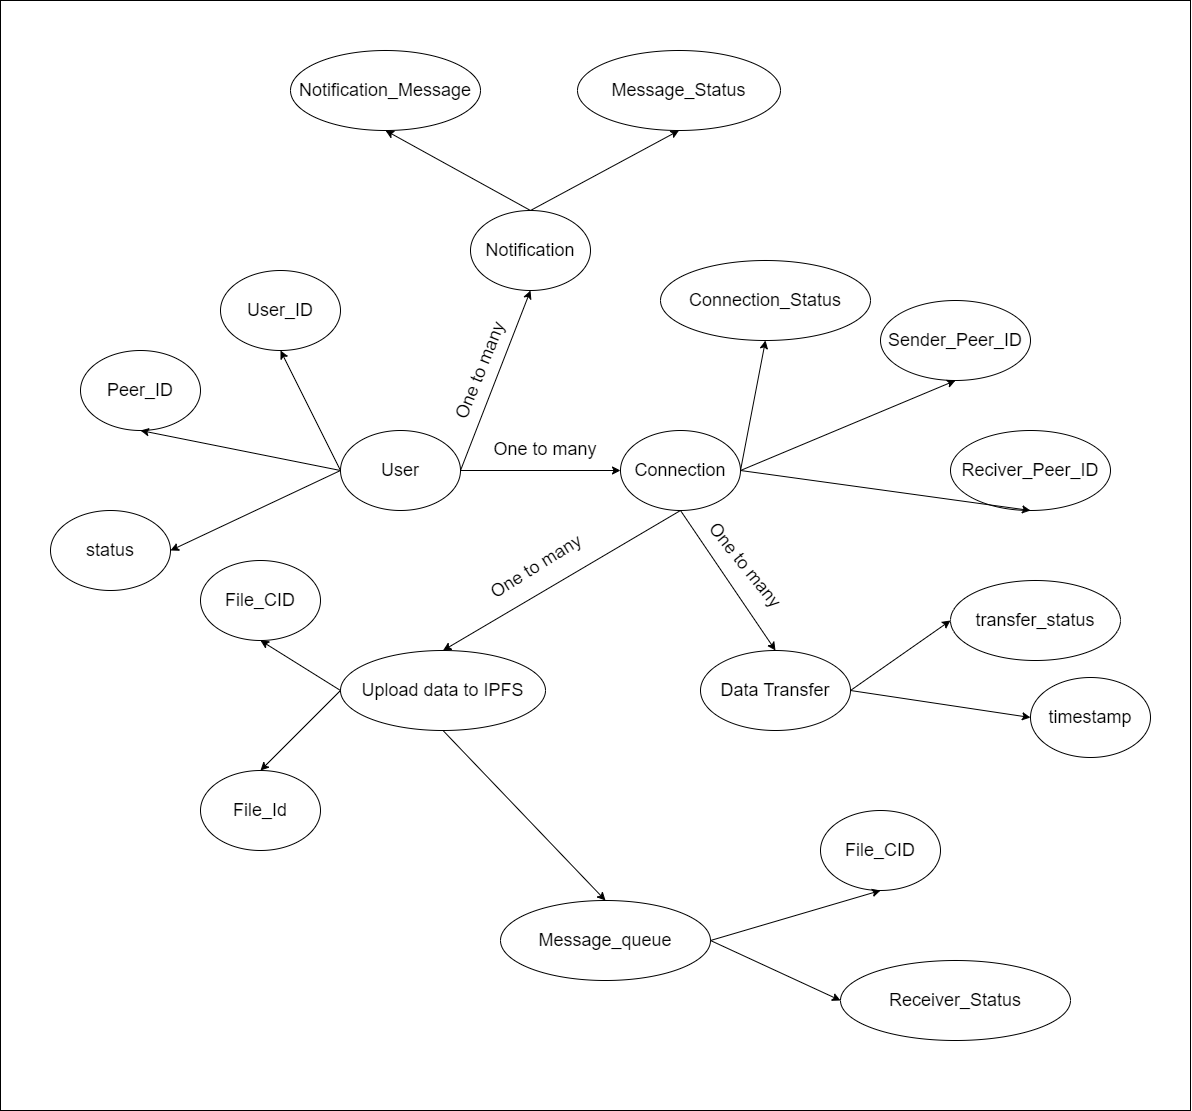

The diagram above was exported from draw.io. Its source (the exported page's mxGraphModel, read from the mxfile embedded in the PNG):
<mxGraphModel dx="3000" dy="2812" grid="1" gridSize="10" guides="1" tooltips="1" connect="1" arrows="1" fold="1" page="1" pageScale="1" pageWidth="827" pageHeight="1169" math="0" shadow="0">
  <root>
    <mxCell id="0" />
    <mxCell id="1" parent="0" />
    <mxCell id="TrUUuub349N2qVBX5orN-1" value="" style="rounded=0;whiteSpace=wrap;html=1;" vertex="1" parent="1">
      <mxGeometry x="60" y="-290" width="1190" height="1110" as="geometry" />
    </mxCell>
    <mxCell id="jVk4o6ka7ngCXg0CHbSs-18" value="&lt;font style=&quot;font-size: 18px;&quot;&gt;User&lt;/font&gt;" style="ellipse;whiteSpace=wrap;html=1;" parent="1" vertex="1">
      <mxGeometry x="400" y="140" width="120" height="80" as="geometry" />
    </mxCell>
    <mxCell id="jVk4o6ka7ngCXg0CHbSs-19" value="&lt;font style=&quot;font-size: 18px;&quot;&gt;status&lt;/font&gt;" style="ellipse;whiteSpace=wrap;html=1;" parent="1" vertex="1">
      <mxGeometry x="110" y="220" width="120" height="80" as="geometry" />
    </mxCell>
    <mxCell id="jVk4o6ka7ngCXg0CHbSs-23" value="" style="endArrow=classic;html=1;rounded=0;entryX=1;entryY=0.5;entryDx=0;entryDy=0;exitX=0;exitY=0.5;exitDx=0;exitDy=0;" parent="1" source="jVk4o6ka7ngCXg0CHbSs-18" target="jVk4o6ka7ngCXg0CHbSs-19" edge="1">
      <mxGeometry width="50" height="50" relative="1" as="geometry">
        <mxPoint x="350" y="190" as="sourcePoint" />
        <mxPoint x="400" y="140" as="targetPoint" />
      </mxGeometry>
    </mxCell>
    <mxCell id="jVk4o6ka7ngCXg0CHbSs-26" value="&lt;font style=&quot;font-size: 18px;&quot;&gt;User_ID&lt;/font&gt;" style="ellipse;whiteSpace=wrap;html=1;" parent="1" vertex="1">
      <mxGeometry x="280" y="-20" width="120" height="80" as="geometry" />
    </mxCell>
    <mxCell id="jVk4o6ka7ngCXg0CHbSs-27" value="&lt;font style=&quot;font-size: 18px;&quot;&gt;Peer_ID&lt;/font&gt;" style="ellipse;whiteSpace=wrap;html=1;" parent="1" vertex="1">
      <mxGeometry x="140" y="60" width="120" height="80" as="geometry" />
    </mxCell>
    <mxCell id="jVk4o6ka7ngCXg0CHbSs-28" value="" style="endArrow=classic;html=1;rounded=0;entryX=0.5;entryY=1;entryDx=0;entryDy=0;exitX=0;exitY=0.5;exitDx=0;exitDy=0;" parent="1" source="jVk4o6ka7ngCXg0CHbSs-18" target="jVk4o6ka7ngCXg0CHbSs-26" edge="1">
      <mxGeometry width="50" height="50" relative="1" as="geometry">
        <mxPoint x="400" y="180" as="sourcePoint" />
        <mxPoint x="640" y="50" as="targetPoint" />
      </mxGeometry>
    </mxCell>
    <mxCell id="jVk4o6ka7ngCXg0CHbSs-29" value="" style="endArrow=classic;html=1;rounded=0;entryX=0.5;entryY=1;entryDx=0;entryDy=0;exitX=0;exitY=0.5;exitDx=0;exitDy=0;" parent="1" source="jVk4o6ka7ngCXg0CHbSs-18" target="jVk4o6ka7ngCXg0CHbSs-27" edge="1">
      <mxGeometry width="50" height="50" relative="1" as="geometry">
        <mxPoint x="364" y="130" as="sourcePoint" />
        <mxPoint x="414" y="80" as="targetPoint" />
      </mxGeometry>
    </mxCell>
    <mxCell id="jVk4o6ka7ngCXg0CHbSs-30" value="&lt;font style=&quot;font-size: 18px;&quot;&gt;Connection&lt;/font&gt;" style="ellipse;whiteSpace=wrap;html=1;" parent="1" vertex="1">
      <mxGeometry x="680" y="140" width="120" height="80" as="geometry" />
    </mxCell>
    <mxCell id="jVk4o6ka7ngCXg0CHbSs-31" value="" style="endArrow=classic;html=1;rounded=0;exitX=1;exitY=0.5;exitDx=0;exitDy=0;entryX=0;entryY=0.5;entryDx=0;entryDy=0;" parent="1" source="jVk4o6ka7ngCXg0CHbSs-18" target="jVk4o6ka7ngCXg0CHbSs-30" edge="1">
      <mxGeometry width="50" height="50" relative="1" as="geometry">
        <mxPoint x="570" y="190" as="sourcePoint" />
        <mxPoint x="620" y="140" as="targetPoint" />
      </mxGeometry>
    </mxCell>
    <mxCell id="jVk4o6ka7ngCXg0CHbSs-32" value="&lt;font style=&quot;font-size: 18px;&quot;&gt;One to many&lt;/font&gt;" style="text;html=1;align=center;verticalAlign=middle;whiteSpace=wrap;rounded=0;" parent="1" vertex="1">
      <mxGeometry x="550" y="144" width="110" height="30" as="geometry" />
    </mxCell>
    <mxCell id="jVk4o6ka7ngCXg0CHbSs-33" value="&lt;font style=&quot;font-size: 18px;&quot;&gt;Sender_Peer_ID&lt;/font&gt;" style="ellipse;whiteSpace=wrap;html=1;" parent="1" vertex="1">
      <mxGeometry x="940" y="10" width="150" height="80" as="geometry" />
    </mxCell>
    <mxCell id="jVk4o6ka7ngCXg0CHbSs-34" value="&lt;font style=&quot;font-size: 18px;&quot;&gt;Reciver_Peer_ID&lt;/font&gt;" style="ellipse;whiteSpace=wrap;html=1;" parent="1" vertex="1">
      <mxGeometry x="1010" y="140" width="160" height="80" as="geometry" />
    </mxCell>
    <mxCell id="jVk4o6ka7ngCXg0CHbSs-36" value="&lt;font style=&quot;font-size: 18px;&quot;&gt;Connection_Status&lt;/font&gt;" style="ellipse;whiteSpace=wrap;html=1;" parent="1" vertex="1">
      <mxGeometry x="720" y="-30" width="210" height="80" as="geometry" />
    </mxCell>
    <mxCell id="jVk4o6ka7ngCXg0CHbSs-37" value="" style="endArrow=classic;html=1;rounded=0;exitX=1;exitY=0.5;exitDx=0;exitDy=0;entryX=0.5;entryY=1;entryDx=0;entryDy=0;" parent="1" source="jVk4o6ka7ngCXg0CHbSs-30" target="jVk4o6ka7ngCXg0CHbSs-34" edge="1">
      <mxGeometry width="50" height="50" relative="1" as="geometry">
        <mxPoint x="980" y="205" as="sourcePoint" />
        <mxPoint x="1030" y="155" as="targetPoint" />
      </mxGeometry>
    </mxCell>
    <mxCell id="jVk4o6ka7ngCXg0CHbSs-38" value="" style="endArrow=classic;html=1;rounded=0;entryX=0.5;entryY=1;entryDx=0;entryDy=0;exitX=1;exitY=0.5;exitDx=0;exitDy=0;" parent="1" source="jVk4o6ka7ngCXg0CHbSs-30" target="jVk4o6ka7ngCXg0CHbSs-33" edge="1">
      <mxGeometry width="50" height="50" relative="1" as="geometry">
        <mxPoint x="880" y="160" as="sourcePoint" />
        <mxPoint x="930" y="110" as="targetPoint" />
      </mxGeometry>
    </mxCell>
    <mxCell id="jVk4o6ka7ngCXg0CHbSs-39" value="" style="endArrow=classic;html=1;rounded=0;entryX=0.5;entryY=1;entryDx=0;entryDy=0;exitX=1;exitY=0.5;exitDx=0;exitDy=0;" parent="1" source="jVk4o6ka7ngCXg0CHbSs-30" target="jVk4o6ka7ngCXg0CHbSs-36" edge="1">
      <mxGeometry width="50" height="50" relative="1" as="geometry">
        <mxPoint x="760" y="80" as="sourcePoint" />
        <mxPoint x="810" y="30" as="targetPoint" />
      </mxGeometry>
    </mxCell>
    <mxCell id="jVk4o6ka7ngCXg0CHbSs-40" value="&lt;font style=&quot;font-size: 18px;&quot;&gt;Notification&lt;/font&gt;" style="ellipse;whiteSpace=wrap;html=1;" parent="1" vertex="1">
      <mxGeometry x="530" y="-80" width="120" height="80" as="geometry" />
    </mxCell>
    <mxCell id="jVk4o6ka7ngCXg0CHbSs-41" value="&lt;font style=&quot;font-size: 18px;&quot;&gt;Message_Status&lt;/font&gt;" style="ellipse;whiteSpace=wrap;html=1;" parent="1" vertex="1">
      <mxGeometry x="637" y="-240" width="203" height="80" as="geometry" />
    </mxCell>
    <mxCell id="jVk4o6ka7ngCXg0CHbSs-42" value="&lt;font style=&quot;font-size: 18px;&quot;&gt;Notification_Message&lt;/font&gt;" style="ellipse;whiteSpace=wrap;html=1;" parent="1" vertex="1">
      <mxGeometry x="350" y="-240" width="190" height="80" as="geometry" />
    </mxCell>
    <mxCell id="jVk4o6ka7ngCXg0CHbSs-43" value="" style="endArrow=classic;html=1;rounded=0;exitX=1;exitY=0.5;exitDx=0;exitDy=0;entryX=0.5;entryY=1;entryDx=0;entryDy=0;" parent="1" source="jVk4o6ka7ngCXg0CHbSs-18" target="jVk4o6ka7ngCXg0CHbSs-40" edge="1">
      <mxGeometry width="50" height="50" relative="1" as="geometry">
        <mxPoint x="570" y="-20" as="sourcePoint" />
        <mxPoint x="590" y="70" as="targetPoint" />
      </mxGeometry>
    </mxCell>
    <mxCell id="jVk4o6ka7ngCXg0CHbSs-44" value="&lt;font style=&quot;font-size: 18px;&quot;&gt;One to many&lt;/font&gt;" style="text;html=1;align=center;verticalAlign=middle;whiteSpace=wrap;rounded=0;rotation=-68;" parent="1" vertex="1">
      <mxGeometry x="485" y="65" width="110" height="30" as="geometry" />
    </mxCell>
    <mxCell id="jVk4o6ka7ngCXg0CHbSs-49" value="" style="endArrow=classic;html=1;rounded=0;entryX=0.5;entryY=1;entryDx=0;entryDy=0;exitX=0.5;exitY=0;exitDx=0;exitDy=0;" parent="1" source="jVk4o6ka7ngCXg0CHbSs-40" target="jVk4o6ka7ngCXg0CHbSs-42" edge="1">
      <mxGeometry width="50" height="50" relative="1" as="geometry">
        <mxPoint x="570" y="-80" as="sourcePoint" />
        <mxPoint x="620" y="-130" as="targetPoint" />
      </mxGeometry>
    </mxCell>
    <mxCell id="jVk4o6ka7ngCXg0CHbSs-50" value="" style="endArrow=classic;html=1;rounded=0;exitX=0.5;exitY=0;exitDx=0;exitDy=0;entryX=0.5;entryY=1;entryDx=0;entryDy=0;" parent="1" source="jVk4o6ka7ngCXg0CHbSs-40" target="jVk4o6ka7ngCXg0CHbSs-41" edge="1">
      <mxGeometry width="50" height="50" relative="1" as="geometry">
        <mxPoint x="730" y="-110" as="sourcePoint" />
        <mxPoint x="780" y="-160" as="targetPoint" />
      </mxGeometry>
    </mxCell>
    <mxCell id="jVk4o6ka7ngCXg0CHbSs-51" value="&lt;span style=&quot;font-size: 18px;&quot;&gt;Data Transfer&lt;/span&gt;" style="ellipse;whiteSpace=wrap;html=1;" parent="1" vertex="1">
      <mxGeometry x="760" y="360" width="150" height="80" as="geometry" />
    </mxCell>
    <mxCell id="jVk4o6ka7ngCXg0CHbSs-52" value="" style="endArrow=classic;html=1;rounded=0;exitX=0.5;exitY=1;exitDx=0;exitDy=0;entryX=0.5;entryY=0;entryDx=0;entryDy=0;" parent="1" source="jVk4o6ka7ngCXg0CHbSs-30" target="jVk4o6ka7ngCXg0CHbSs-51" edge="1">
      <mxGeometry width="50" height="50" relative="1" as="geometry">
        <mxPoint x="620" y="300" as="sourcePoint" />
        <mxPoint x="670" y="250" as="targetPoint" />
      </mxGeometry>
    </mxCell>
    <mxCell id="jVk4o6ka7ngCXg0CHbSs-54" value="&lt;font style=&quot;font-size: 18px;&quot;&gt;transfer_status&lt;/font&gt;" style="ellipse;whiteSpace=wrap;html=1;" parent="1" vertex="1">
      <mxGeometry x="1010" y="290" width="170" height="80" as="geometry" />
    </mxCell>
    <mxCell id="jVk4o6ka7ngCXg0CHbSs-55" value="&lt;font style=&quot;font-size: 18px;&quot;&gt;timestamp&lt;/font&gt;" style="ellipse;whiteSpace=wrap;html=1;" parent="1" vertex="1">
      <mxGeometry x="1090" y="387" width="120" height="80" as="geometry" />
    </mxCell>
    <mxCell id="jVk4o6ka7ngCXg0CHbSs-57" value="" style="endArrow=classic;html=1;rounded=0;exitX=1;exitY=0.5;exitDx=0;exitDy=0;entryX=0;entryY=0.5;entryDx=0;entryDy=0;" parent="1" source="jVk4o6ka7ngCXg0CHbSs-51" target="jVk4o6ka7ngCXg0CHbSs-54" edge="1">
      <mxGeometry width="50" height="50" relative="1" as="geometry">
        <mxPoint x="950" y="460" as="sourcePoint" />
        <mxPoint x="1000" y="410" as="targetPoint" />
      </mxGeometry>
    </mxCell>
    <mxCell id="jVk4o6ka7ngCXg0CHbSs-60" value="" style="endArrow=classic;html=1;rounded=0;exitX=1;exitY=0.5;exitDx=0;exitDy=0;entryX=0;entryY=0.5;entryDx=0;entryDy=0;" parent="1" source="jVk4o6ka7ngCXg0CHbSs-51" target="jVk4o6ka7ngCXg0CHbSs-55" edge="1">
      <mxGeometry width="50" height="50" relative="1" as="geometry">
        <mxPoint x="990" y="437" as="sourcePoint" />
        <mxPoint x="1040" y="387" as="targetPoint" />
      </mxGeometry>
    </mxCell>
    <mxCell id="jVk4o6ka7ngCXg0CHbSs-62" value="&lt;font style=&quot;font-size: 18px;&quot;&gt;One to many&lt;/font&gt;" style="text;html=1;align=center;verticalAlign=middle;whiteSpace=wrap;rounded=0;rotation=51;" parent="1" vertex="1">
      <mxGeometry x="750" y="260" width="110" height="30" as="geometry" />
    </mxCell>
    <mxCell id="jVk4o6ka7ngCXg0CHbSs-63" value="" style="endArrow=classic;html=1;rounded=0;exitX=0.5;exitY=1;exitDx=0;exitDy=0;entryX=0.5;entryY=0;entryDx=0;entryDy=0;" parent="1" source="jVk4o6ka7ngCXg0CHbSs-30" target="jVk4o6ka7ngCXg0CHbSs-64" edge="1">
      <mxGeometry width="50" height="50" relative="1" as="geometry">
        <mxPoint x="570" y="300" as="sourcePoint" />
        <mxPoint x="570" y="400" as="targetPoint" />
      </mxGeometry>
    </mxCell>
    <mxCell id="jVk4o6ka7ngCXg0CHbSs-64" value="&lt;font style=&quot;font-size: 18px;&quot;&gt;Upload data to IPFS&lt;/font&gt;" style="ellipse;whiteSpace=wrap;html=1;" parent="1" vertex="1">
      <mxGeometry x="400" y="360" width="205" height="80" as="geometry" />
    </mxCell>
    <mxCell id="jVk4o6ka7ngCXg0CHbSs-65" value="&lt;font style=&quot;font-size: 18px;&quot;&gt;One to many&lt;/font&gt;" style="text;html=1;align=center;verticalAlign=middle;whiteSpace=wrap;rounded=0;rotation=-32;" parent="1" vertex="1">
      <mxGeometry x="541" y="261" width="110" height="30" as="geometry" />
    </mxCell>
    <mxCell id="jVk4o6ka7ngCXg0CHbSs-67" value="&lt;font style=&quot;font-size: 18px;&quot;&gt;File_Id&lt;/font&gt;" style="ellipse;whiteSpace=wrap;html=1;" parent="1" vertex="1">
      <mxGeometry x="260" y="480" width="120" height="80" as="geometry" />
    </mxCell>
    <mxCell id="jVk4o6ka7ngCXg0CHbSs-68" value="&lt;font style=&quot;font-size: 18px;&quot;&gt;File_CID&lt;/font&gt;" style="ellipse;whiteSpace=wrap;html=1;" parent="1" vertex="1">
      <mxGeometry x="260" y="270" width="120" height="80" as="geometry" />
    </mxCell>
    <mxCell id="jVk4o6ka7ngCXg0CHbSs-69" value="" style="endArrow=classic;html=1;rounded=0;entryX=0.5;entryY=0;entryDx=0;entryDy=0;exitX=0;exitY=0.5;exitDx=0;exitDy=0;" parent="1" source="jVk4o6ka7ngCXg0CHbSs-64" target="jVk4o6ka7ngCXg0CHbSs-67" edge="1">
      <mxGeometry width="50" height="50" relative="1" as="geometry">
        <mxPoint x="420" y="350" as="sourcePoint" />
        <mxPoint x="470" y="300" as="targetPoint" />
      </mxGeometry>
    </mxCell>
    <mxCell id="jVk4o6ka7ngCXg0CHbSs-70" value="" style="endArrow=classic;html=1;rounded=0;entryX=0.5;entryY=1;entryDx=0;entryDy=0;exitX=0;exitY=0.5;exitDx=0;exitDy=0;" parent="1" source="jVk4o6ka7ngCXg0CHbSs-64" target="jVk4o6ka7ngCXg0CHbSs-68" edge="1">
      <mxGeometry width="50" height="50" relative="1" as="geometry">
        <mxPoint x="420" y="350" as="sourcePoint" />
        <mxPoint x="470" y="300" as="targetPoint" />
      </mxGeometry>
    </mxCell>
    <mxCell id="jVk4o6ka7ngCXg0CHbSs-71" value="&lt;font style=&quot;font-size: 18px;&quot;&gt;Message_queue&lt;/font&gt;" style="ellipse;whiteSpace=wrap;html=1;" parent="1" vertex="1">
      <mxGeometry x="560" y="610" width="210" height="80" as="geometry" />
    </mxCell>
    <mxCell id="jVk4o6ka7ngCXg0CHbSs-72" value="" style="endArrow=classic;html=1;rounded=0;exitX=0.5;exitY=1;exitDx=0;exitDy=0;entryX=0.5;entryY=0;entryDx=0;entryDy=0;" parent="1" source="jVk4o6ka7ngCXg0CHbSs-64" target="jVk4o6ka7ngCXg0CHbSs-71" edge="1">
      <mxGeometry width="50" height="50" relative="1" as="geometry">
        <mxPoint x="420" y="530" as="sourcePoint" />
        <mxPoint x="470" y="480" as="targetPoint" />
      </mxGeometry>
    </mxCell>
    <mxCell id="jVk4o6ka7ngCXg0CHbSs-73" value="&lt;font style=&quot;font-size: 18px;&quot;&gt;File_CID&lt;/font&gt;" style="ellipse;whiteSpace=wrap;html=1;" parent="1" vertex="1">
      <mxGeometry x="880" y="520" width="120" height="80" as="geometry" />
    </mxCell>
    <mxCell id="jVk4o6ka7ngCXg0CHbSs-74" value="" style="endArrow=classic;html=1;rounded=0;exitX=1;exitY=0.5;exitDx=0;exitDy=0;entryX=0.5;entryY=1;entryDx=0;entryDy=0;" parent="1" source="jVk4o6ka7ngCXg0CHbSs-71" target="jVk4o6ka7ngCXg0CHbSs-73" edge="1">
      <mxGeometry width="50" height="50" relative="1" as="geometry">
        <mxPoint x="845" y="670" as="sourcePoint" />
        <mxPoint x="895" y="620" as="targetPoint" />
      </mxGeometry>
    </mxCell>
    <mxCell id="jVk4o6ka7ngCXg0CHbSs-75" value="&lt;font style=&quot;font-size: 18px;&quot;&gt;Receiver_Status&lt;/font&gt;" style="ellipse;whiteSpace=wrap;html=1;" parent="1" vertex="1">
      <mxGeometry x="900" y="670" width="230" height="80" as="geometry" />
    </mxCell>
    <mxCell id="jVk4o6ka7ngCXg0CHbSs-76" value="" style="endArrow=classic;html=1;rounded=0;entryX=0;entryY=0.5;entryDx=0;entryDy=0;exitX=1;exitY=0.5;exitDx=0;exitDy=0;" parent="1" source="jVk4o6ka7ngCXg0CHbSs-71" target="jVk4o6ka7ngCXg0CHbSs-75" edge="1">
      <mxGeometry width="50" height="50" relative="1" as="geometry">
        <mxPoint x="420" y="560" as="sourcePoint" />
        <mxPoint x="470" y="510" as="targetPoint" />
      </mxGeometry>
    </mxCell>
  </root>
</mxGraphModel>